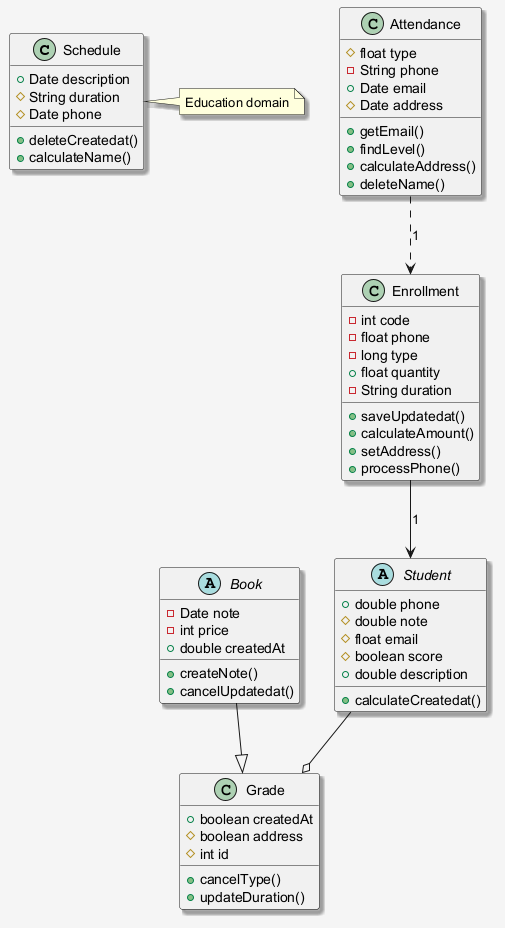

The diagram above was rendered by PlantUML. Its source (embedded in the PNG):
@startuml
skinparam shadowing false
skinparam backgroundColor #F5F5F5
skinparam shadowing true
class Schedule {
  +Date description
  #String duration
  #Date phone
  +deleteCreatedat()
  +calculateName()
}
abstract class Student {
  +double phone
  #double note
  #float email
  #boolean score
  +double description
  +calculateCreatedat()
}
class Enrollment {
  -int code
  -float phone
  -long type
  +float quantity
  -String duration
  +saveUpdatedat()
  +calculateAmount()
  +setAddress()
  +processPhone()
}
class Attendance {
  #float type
  -String phone
  +Date email
  #Date address
  +getEmail()
  +findLevel()
  +calculateAddress()
  +deleteName()
}
abstract class Book {
  -Date note
  -int price
  +double createdAt
  +createNote()
  +cancelUpdatedat()
}
class Grade {
  +boolean createdAt
  #boolean address
  #int id
  +cancelType()
  +updateDuration()
}
Attendance ..> Enrollment : "1"
Student --o Grade
Book --|> Grade
Enrollment --> Student : "1"
note right of Schedule : Education domain
@enduml